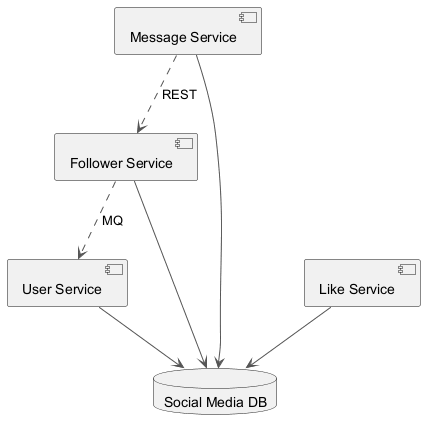

The diagram above was rendered by PlantUML. Its source (embedded in the PNG):
@startuml
skinparam backgroundColor #FFFFFF
skinparam classBackgroundColor #F1F8E9
skinparam classBorderColor #33691E
skinparam ArrowColor #555555
component "Message Service" as C_MessageService
component "Like Service" as C_LikeService
component "User Service" as C_UserService
component "Follower Service" as C_FollowerService
database "Social Media DB" as DB_social_media
C_MessageService --> DB_social_media
C_LikeService --> DB_social_media
C_UserService --> DB_social_media
C_FollowerService --> DB_social_media
C_MessageService ..> C_FollowerService : REST
C_FollowerService ..> C_UserService : MQ
@enduml